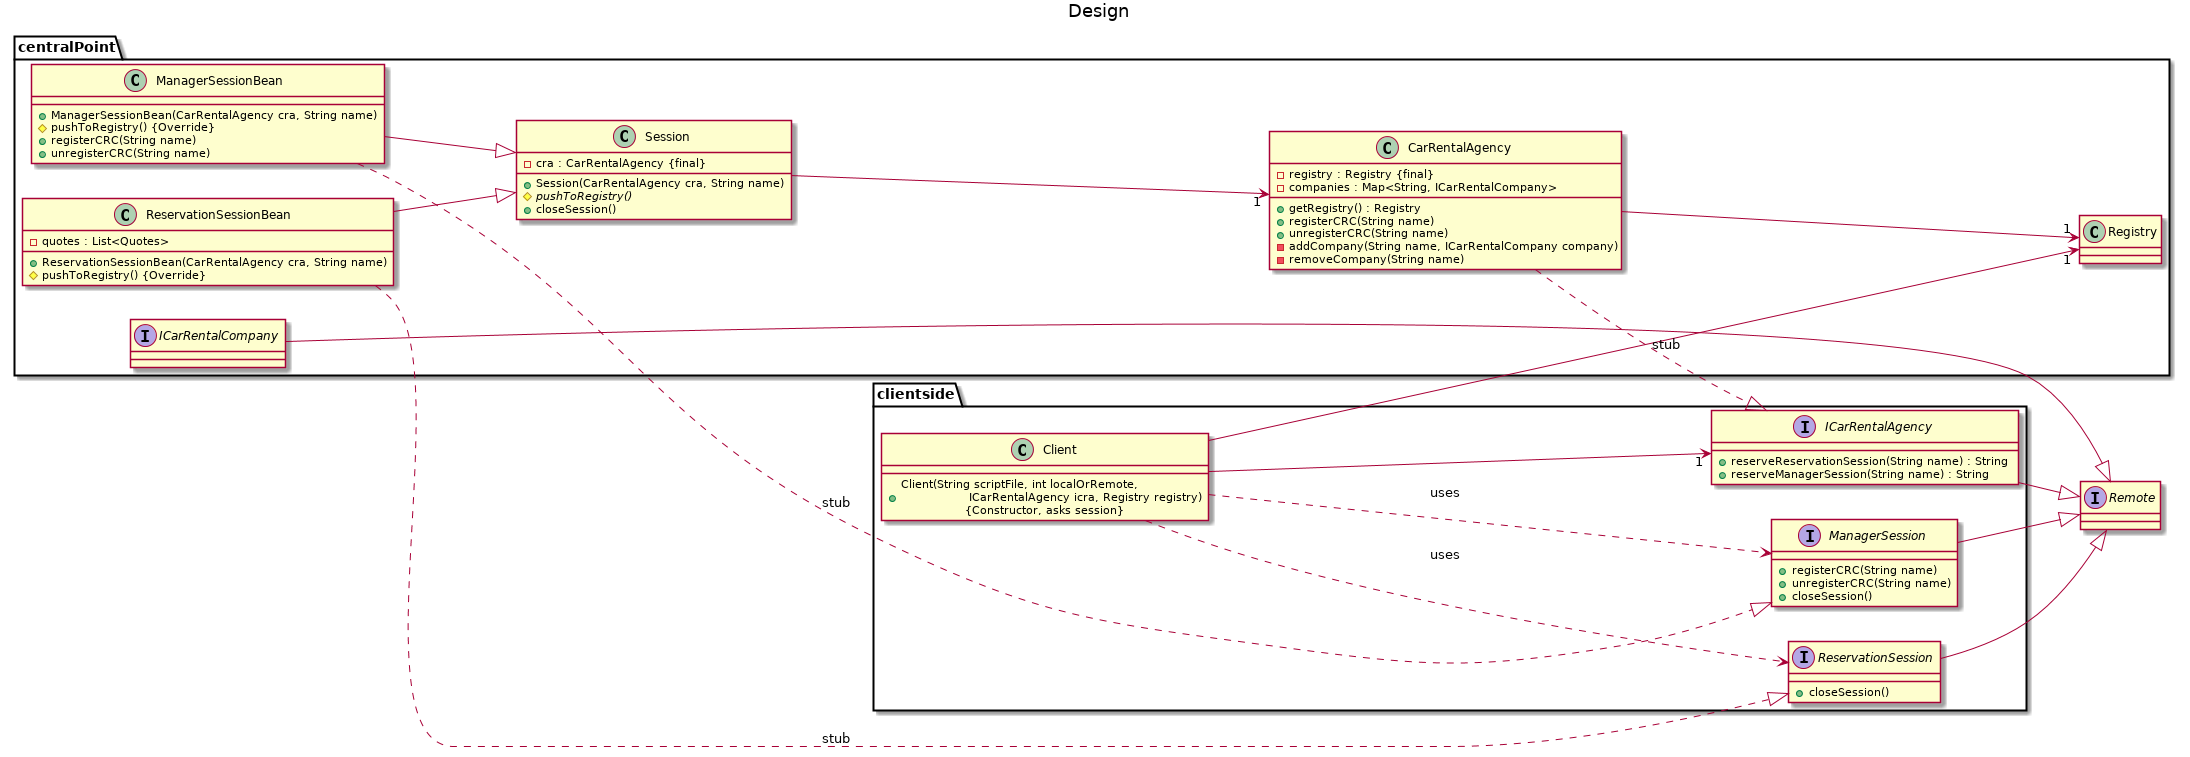

The diagram above was rendered by PlantUML. Its source (embedded in the PNG):
@startuml
title Design

left to right direction


package clientside{
    class Client {

        + Client(String scriptFile, int localOrRemote, \n\t\t ICarRentalAgency icra, Registry registry) \n\t\t{Constructor, asks session}
        

    }
    Client -->"1" ICarRentalAgency
    Client ..> ReservationSession : uses
    Client ..> ManagerSession : uses


    interface ManagerSession {
        + registerCRC(String name) 
        + unregisterCRC(String name)
        
        + closeSession()
    }
    interface ReservationSession {
        
        + closeSession()
    }
    interface ICarRentalAgency {
        + reserveReservationSession(String name) : String
        + reserveManagerSession(String name) : String
        
    }
}


package centralPoint{

    class Registry {

    }
    Client -->"1" Registry
    CarRentalAgency -->"1" Registry

    interface ICarRentalCompany {
        
    }

    class Session {
        - cra : CarRentalAgency {final}
        __
        + Session(CarRentalAgency cra, String name)
        # pushToRegistry() {abstract}
        
        + closeSession()
    }
    Session -->"1" CarRentalAgency

    class ReservationSessionBean {
        - quotes : List<Quotes>
        __
        + ReservationSessionBean(CarRentalAgency cra, String name)

        # pushToRegistry() {Override}
    }
    ReservationSessionBean --|> Session
    ReservationSessionBean ..|> ReservationSession : stub
    interface ReservationSession





    class ManagerSessionBean {
        + ManagerSessionBean(CarRentalAgency cra, String name)

        # pushToRegistry() {Override}

        + registerCRC(String name) 
        + unregisterCRC(String name)
        
    }
    ManagerSessionBean --|> Session
    ManagerSessionBean ..|> ManagerSession : stub


    class CarRentalAgency {
        - registry : Registry {final}
        - companies : Map<String, ICarRentalCompany>
        __
        + getRegistry() : Registry
        + registerCRC(String name) 
        + unregisterCRC(String name)
        - addCompany(String name, ICarRentalCompany company)
        - removeCompany(String name)

    }

    CarRentalAgency ..|> ICarRentalAgency : stub

    interface ICarRentalAgency {
    }

}

' package specific_car_rental_COMPANY_server {

    
'     CarRentalAgency -->"*" ICarRentalCompany

'     class Car {
'         - reservation : List<Reservation>
'         __
'         + Car(int uid, CarType type)
        
'     }
'     Car -->"*" Reservation
'     Car -->"1" CarType

'     class Reservation {
'         + Reservation(Quote quote, int carId)
'         ==
'         Serializable
'     }
'     Reservation --|> Quote

'     class Quote {
        
'         + Quote(String carRenter, Date start, \n\t Date end, String rentalCompany, \n\t String carType, double rentalPrice)
    
'         ==
'         Serializable
'     }


'     class CarType {
'         + CarType(String name, int nbOfSeats, float trunkSpace, double rentalPricePerDay, boolean smokingAllowed)
        
'         ==
'         Serializable
'     }

'     class ReservationException {
'         + ReservationException(String string)
'         ==
'         Serializable
'     }

'     class CarRentalCompany {
'         - carTypes :  Map<String,CarType>
        
'         + CarRentalCompany(String name, List<String> regions, List<Car> cars)
'     }
'     CarRentalCompany ..|> ICarRentalCompany : stub
'     CarRentalCompany -->"*" Car
'     CarRentalCompany -->"*" CarType



'     class ReservationConstraints {
'         + ReservationConstraints(Date start, Date end, String carType, String region)
'         ==
'         Serializable
'     }
' }



interface Remote
ICarRentalAgency --|> Remote
ICarRentalCompany --|> Remote
ManagerSession --|> Remote
ReservationSession --|> Remote


@enduml